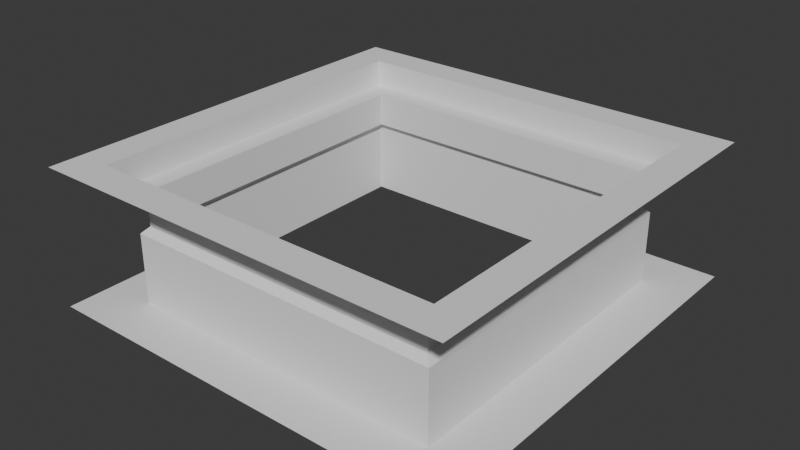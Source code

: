 # Source: switch_socket.blend  (saved by Blender 5.0.119; exported with 4.5.12 LTS)
import bpy
from mathutils import Matrix  # noqa: F401  (used for matrix-valued properties, if any)

bpy.ops.wm.read_factory_settings(use_empty=True)
scene = bpy.context.scene
scene.name = 'Scene'

# ---- collections
col_collection = bpy.data.collections.new('Collection'); scene.collection.children.link(col_collection)

# ---- world
world_world = bpy.data.worlds.new('World'); scene.world = world_world
world_world.use_nodes = True; world_world.node_tree.nodes.clear()
_N = world_world.node_tree.nodes; _L = world_world.node_tree.links
n0 = _N.new('ShaderNodeOutputWorld'); n0.name = 'World Output'; n0.location = (200, 100)
n1 = _N.new('ShaderNodeBackground'); n1.name = 'Background'; n1.location = (-200, 100)
n1.inputs[0].default_value = (0.05088, 0.05088, 0.05088, 1.0)
_L.new(n1.outputs[0], n0.inputs[0])
n0.is_active_output = True
world_world.color = (0.05088, 0.05088, 0.05088)
world_world.sun_shadow_jitter_overblur = 0.0

# ---- meshes
me_plane_001 = bpy.data.meshes.new('Plane.001')
me_plane_001.from_pydata([(-1.0, -1.0, 0.0), (1.0, -1.0, 0.0), (-1.0, 1.0, 0.0), (1.0, 1.0, 0.0), (-0.8399, 0.8399, 2.384e-07), (-0.8399, -0.8399, 2.384e-07), (0.8399, -0.8399, 2.384e-07), (0.8399, 0.8399, 2.384e-07), (-1.0, 0.0, 0.0), (1.0, 0.0, 0.0), (-0.8399, 0.0, 2.384e-07), (0.8399, 0.0, 2.384e-07), (0.0, -1.0, 0.0), (0.0, 1.0, 0.0), (0.0, -0.8399, 2.384e-07), (0.0, 0.8399, 2.384e-07), (-0.8399, 0.8399, -1.2), (-0.8399, -0.8399, -1.2), (0.8399, -0.8399, -1.2), (0.8399, 0.8399, -1.2), (-0.7349, 0.7349, -1.2), (-0.7349, -0.7349, -1.2), (0.7349, -0.7349, -1.2), (0.7349, 0.7349, -1.2), (-0.8399, 0.0, -1.2), (0.8399, 0.0, -1.2), (-0.7349, 0.0, -1.2), (0.7349, 0.0, -1.2), (0.0, -0.8399, -1.2), (0.0, 0.8399, -1.2), (0.0, -0.7349, -1.2), (0.0, 0.7349, -1.2), (-0.7349, -0.7349, -2.7), (0.7349, -0.7349, -2.7), (-0.7349, 0.7349, -2.7), (0.7349, 0.7349, -2.7), (-0.7664, -0.7664, -3.0), (0.7664, -0.7664, -3.0), (-0.7664, 0.7664, -3.0), (0.7664, 0.7664, -3.0), (-0.7664, 0.7664, -6.2), (-0.7664, -0.7664, -6.2), (0.7664, -0.7664, -6.2), (0.7664, 0.7664, -6.2), (-1.0, 1.0, -6.2), (-1.0, -1.0, -6.2), (1.0, -1.0, -6.2), (1.0, 1.0, -6.2), (-0.7349, 0.0, -2.7), (0.7349, 0.0, -2.7), (-0.7664, 0.0, -3.0), (0.7664, 0.0, -3.0), (-0.7664, 0.0, -6.2), (0.7664, 0.0, -6.2), (-1.0, 0.0, -6.2), (1.0, 0.0, -6.2), (0.0, -0.7349, -2.7), (0.0, 0.7349, -2.7), (0.0, -0.7664, -3.0), (0.0, 0.7664, -3.0), (0.0, -0.7664, -6.2), (0.0, 0.7664, -6.2), (0.0, -1.0, -6.2), (0.0, 1.0, -6.2)], [], [(9, 3, 7, 11), (8, 0, 5, 10), (13, 2, 4, 15), (12, 1, 6, 14), (2, 8, 10, 4), (1, 9, 11, 6), (0, 12, 14, 5), (3, 13, 15, 7), (29, 31, 23, 19), (11, 25, 18, 6), (10, 24, 16, 4), (15, 29, 19, 7), (14, 28, 17, 5), (17, 21, 26, 24), (28, 30, 21, 17), (25, 27, 22, 18), (24, 26, 20, 16), (19, 23, 27, 25), (5, 17, 24, 10), (7, 19, 25, 11), (18, 22, 30, 28), (6, 18, 28, 14), (4, 16, 29, 15), (16, 20, 31, 29), (57, 34, 38, 59), (27, 23, 35, 49), (26, 21, 32, 48), (31, 20, 34, 57), (30, 22, 33, 56), (51, 39, 43, 53), (56, 33, 37, 58), (49, 35, 39, 51), (48, 32, 36, 50), (50, 36, 41, 52), (59, 38, 40, 61), (58, 37, 42, 60), (53, 43, 47, 55), (52, 41, 45, 54), (61, 40, 44, 63), (60, 42, 46, 62), (40, 52, 54, 44), (42, 53, 55, 46), (38, 50, 52, 40), (34, 48, 50, 38), (33, 49, 51, 37), (37, 51, 53, 42), (20, 26, 48, 34), (22, 27, 49, 33), (41, 60, 62, 45), (43, 61, 63, 47), (36, 58, 60, 41), (39, 59, 61, 43), (32, 56, 58, 36), (21, 30, 56, 32), (23, 31, 57, 35), (35, 57, 59, 39)])
_uv = me_plane_001.uv_layers.new(name='UVMap')
_uv.uv.foreach_set('vector', [1.0, 0.5, 1.0, 1.0, 1.0, 1.0, 1.0, 0.5, 0.0, 0.5, 0.0, 0.0, 0.0, 0.0, 0.0, 0.5, 0.5, 1.0, 0.0, 1.0, 0.0, 1.0, 0.5, 1.0, 0.5, 0.0, 1.0, 0.0, 1.0, 0.0, 0.5, 0.0, 0.0, 1.0, 0.0, 0.5, 0.0, 0.5, 0.0, 1.0, 1.0, 0.0, 1.0, 0.5, 1.0, 0.5, 1.0, 0.0, 0.0, 0.0, 0.5, 0.0, 0.5, 0.0, 0.0, 0.0, 1.0, 1.0, 0.5, 1.0, 0.5, 1.0, 1.0, 1.0, 0.5, 1.0, 0.5, 1.0, 1.0, 1.0, 1.0, 1.0, 1.0, 0.5, 1.0, 0.5, 1.0, 0.0, 1.0, 0.0, 0.0, 0.5, 0.0, 0.5, 0.0, 1.0, 0.0, 1.0, 0.5, 1.0, 0.5, 1.0, 1.0, 1.0, 1.0, 1.0, 0.5, 0.0, 0.5, 0.0, 0.0, 0.0, 0.0, 0.0, 0.0, 0.0, 0.0, 0.0, 0.0, 0.5, 0.0, 0.5, 0.5, 0.0, 0.5, 0.0, 0.0, 0.0, 0.0, 0.0, 1.0, 0.5, 1.0, 0.5, 1.0, 0.0, 1.0, 0.0, 0.0, 0.5, 0.0, 0.5, 0.0, 1.0, 0.0, 1.0, 1.0, 1.0, 1.0, 1.0, 1.0, 0.5, 1.0, 0.5, 0.0, 0.0, 0.0, 0.0, 0.0, 0.5, 0.0, 0.5, 1.0, 1.0, 1.0, 1.0, 1.0, 0.5, 1.0, 0.5, 1.0, 0.0, 1.0, 0.0, 0.5, 0.0, 0.5, 0.0, 1.0, 0.0, 1.0, 0.0, 0.5, 0.0, 0.5, 0.0, 0.0, 1.0, 0.0, 1.0, 0.5, 1.0, 0.5, 1.0, 0.0, 1.0, 0.0, 1.0, 0.5, 1.0, 0.5, 1.0, 0.5, 1.0, 0.0, 1.0, 0.0, 1.0, 0.5, 1.0, 1.0, 0.5, 1.0, 1.0, 1.0, 1.0, 1.0, 0.5, 0.0, 0.5, 0.0, 0.0, 0.0, 0.0, 0.0, 0.5, 0.5, 1.0, 0.0, 1.0, 0.0, 1.0, 0.5, 1.0, 0.5, 0.0, 1.0, 0.0, 1.0, 0.0, 0.5, 0.0, 1.0, 0.5, 1.0, 1.0, 1.0, 1.0, 1.0, 0.5, 0.5, 0.0, 1.0, 0.0, 1.0, 0.0, 0.5, 0.0, 1.0, 0.5, 1.0, 1.0, 1.0, 1.0, 1.0, 0.5, 0.0, 0.5, 0.0, 0.0, 0.0, 0.0, 0.0, 0.5, 0.0, 0.5, 0.0, 0.0, 0.0, 0.0, 0.0, 0.5, 0.5, 1.0, 0.0, 1.0, 0.0, 1.0, 0.5, 1.0, 0.5, 0.0, 1.0, 0.0, 1.0, 0.0, 0.5, 0.0, 1.0, 0.5, 1.0, 1.0, 1.0, 1.0, 1.0, 0.5, 0.0, 0.5, 0.0, 0.0, 0.0, 0.0, 0.0, 0.5, 0.5, 1.0, 0.0, 1.0, 0.0, 1.0, 0.5, 1.0, 0.5, 0.0, 1.0, 0.0, 1.0, 0.0, 0.5, 0.0, 0.0, 1.0, 0.0, 0.5, 0.0, 0.5, 0.0, 1.0, 1.0, 0.0, 1.0, 0.5, 1.0, 0.5, 1.0, 0.0, 0.0, 1.0, 0.0, 0.5, 0.0, 0.5, 0.0, 1.0, 0.0, 1.0, 0.0, 0.5, 0.0, 0.5, 0.0, 1.0, 1.0, 0.0, 1.0, 0.5, 1.0, 0.5, 1.0, 0.0, 1.0, 0.0, 1.0, 0.5, 1.0, 0.5, 1.0, 0.0, 0.0, 1.0, 0.0, 0.5, 0.0, 0.5, 0.0, 1.0, 1.0, 0.0, 1.0, 0.5, 1.0, 0.5, 1.0, 0.0, 0.0, 0.0, 0.5, 0.0, 0.5, 0.0, 0.0, 0.0, 1.0, 1.0, 0.5, 1.0, 0.5, 1.0, 1.0, 1.0, 0.0, 0.0, 0.5, 0.0, 0.5, 0.0, 0.0, 0.0, 1.0, 1.0, 0.5, 1.0, 0.5, 1.0, 1.0, 1.0, 0.0, 0.0, 0.5, 0.0, 0.5, 0.0, 0.0, 0.0, 0.0, 0.0, 0.5, 0.0, 0.5, 0.0, 0.0, 0.0, 1.0, 1.0, 0.5, 1.0, 0.5, 1.0, 1.0, 1.0, 1.0, 1.0, 0.5, 1.0, 0.5, 1.0, 1.0, 1.0])
me_plane_001.update()

# ---- objects
ob_switch_socket = bpy.data.objects.new('switch_socket', me_plane_001)

# ---- transforms, parenting, visibility, modifiers, constraints
ob_switch_socket.location = (0.0, 0.0, 1.2)
ob_switch_socket.scale = (9.525, 9.525, 1.0)

# ---- collection membership
col_collection.objects.link(ob_switch_socket)

# ---- scene / render settings (as saved in the file)
scene.frame_start = 1; scene.frame_end = 250; scene.frame_set(1)
scene.render.engine = 'BLENDER_EEVEE_NEXT'
scene.render.bake_bias = 0.0
scene.render.bake_samples = 0
scene.cycles.sampling_pattern = 'TABULATED_SOBOL'
scene.eevee.use_volume_custom_range = False
bpy.context.view_layer.update()

# ---- added for rendering (the .blend has no active camera and no usable light): camera, sun
cam_auto = bpy.data.cameras.new('AutoCamera')
cam_auto.lens = 50.0
cam_auto.sensor_width = 36.0
cam_auto.clip_end = 1000.0
ob_auto_camera = bpy.data.objects.new('AutoCamera', cam_auto)
scene.collection.objects.link(ob_auto_camera)
ob_auto_camera.location = (25.5778, -30.6934, 18.5623)
ob_auto_camera.rotation_euler = (1.09748, -7.21219e-08, 0.694738)
scene.camera = ob_auto_camera
light_auto_sun = bpy.data.lights.new('AutoSun', 'SUN')
light_auto_sun.energy = 3.0
light_auto_sun.angle = 0.0523599
ob_auto_sun = bpy.data.objects.new('AutoSun', light_auto_sun)
scene.collection.objects.link(ob_auto_sun)
ob_auto_sun.rotation_euler = (0.872665, 0.174533, 0.523599)
bpy.context.view_layer.update()
